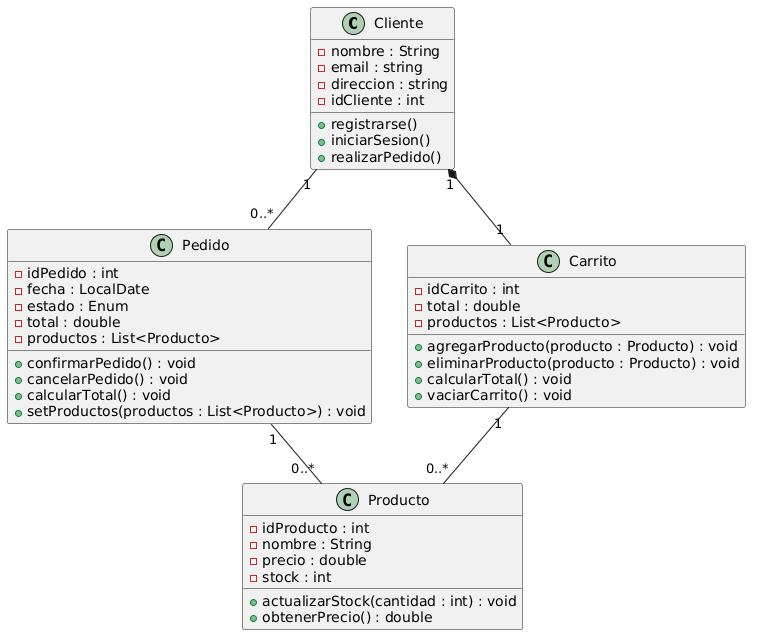

The diagram above was rendered by PlantUML. Its source (embedded in the PNG):
@startuml
class Cliente {
- nombre : String
- email : string
- direccion : string
- idCliente : int

+ registrarse()
+ iniciarSesion()
+ realizarPedido()
}

class Producto {
  - idProducto : int
  - nombre : String
  - precio : double
  - stock : int
  + actualizarStock(cantidad : int) : void
  + obtenerPrecio() : double
}


class Pedido {
  - idPedido : int
  - fecha : LocalDate
  - estado : Enum
  - total : double
  - productos : List<Producto>
  + confirmarPedido() : void
  + cancelarPedido() : void
  + calcularTotal() : void
  + setProductos(productos : List<Producto>) : void
}

class Carrito {
  - idCarrito : int
  - total : double
  - productos : List<Producto>
  + agregarProducto(producto : Producto) : void
  + eliminarProducto(producto : Producto) : void
  + calcularTotal() : void
  + vaciarCarrito() : void
}


Cliente "1" *-- "1" Carrito
Cliente "1" -- "0..*" Pedido
Carrito "1" -- "0..*" Producto
Pedido "1" -- "0..*" Producto
@enduml